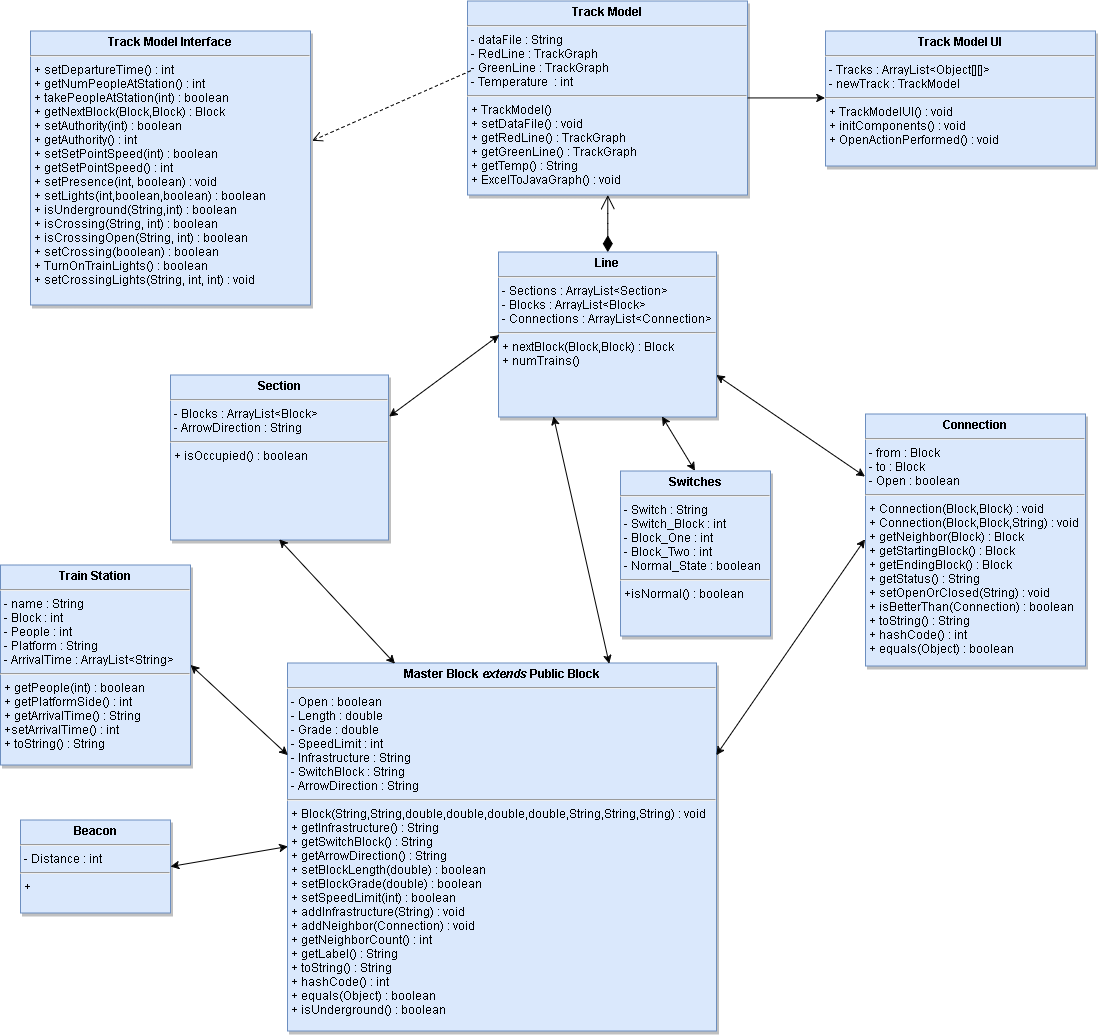

The diagram above was exported from draw.io. Its source (the exported page's mxGraphModel, read from the mxfile embedded in the PNG):
<mxGraphModel dx="3162" dy="2524.5" grid="0" gridSize="10" guides="1" tooltips="1" connect="1" arrows="1" fold="1" page="1" pageScale="1.5" pageWidth="826" pageHeight="1169" background="#ffffff" math="0" shadow="0">
  <root>
    <mxCell id="0" />
    <mxCell id="1" parent="0" />
    <mxCell id="2" value="&lt;p style=&quot;margin: 0px ; margin-top: 4px ; text-align: center&quot;&gt;&lt;b&gt;Train Station&lt;/b&gt;&lt;/p&gt;&lt;hr&gt;&lt;p style=&quot;margin: 0px ; margin-left: 4px&quot;&gt;- name : String&lt;/p&gt;&lt;p style=&quot;margin: 0px ; margin-left: 4px&quot;&gt;- Block : int&lt;/p&gt;&lt;p style=&quot;margin: 0px ; margin-left: 4px&quot;&gt;- People : int&lt;/p&gt;&lt;p style=&quot;margin: 0px ; margin-left: 4px&quot;&gt;- Platform : String&lt;/p&gt;&lt;p style=&quot;margin: 0px ; margin-left: 4px&quot;&gt;- ArrivalTime : ArrayList&amp;lt;String&amp;gt;&lt;/p&gt;&lt;hr&gt;&lt;p style=&quot;margin: 0px ; margin-left: 4px&quot;&gt;+ getPeople(int) : boolean&lt;/p&gt;&lt;p style=&quot;margin: 0px ; margin-left: 4px&quot;&gt;+ getPlatformSide() : int&lt;/p&gt;&lt;p style=&quot;margin: 0px ; margin-left: 4px&quot;&gt;+ getArrivalTime() : String&lt;/p&gt;&lt;p style=&quot;margin: 0px ; margin-left: 4px&quot;&gt;+setArrivalTime() : int&lt;/p&gt;&lt;p style=&quot;margin: 0px ; margin-left: 4px&quot;&gt;+ toString() : String&lt;/p&gt;" style="shadow=1;fillColor=#dae8fc;verticalAlign=top;align=left;overflow=fill;fontSize=12;fontFamily=Helvetica;html=1;strokeColor=#6c8ebf;" vertex="1" parent="1">
      <mxGeometry x="-475" y="494" width="190" height="200" as="geometry" />
    </mxCell>
    <mxCell id="3" value="&lt;p style=&quot;margin: 0px ; margin-top: 4px ; text-align: center&quot;&gt;&lt;b&gt;Connection&lt;/b&gt;&lt;/p&gt;&lt;hr&gt;&lt;p style=&quot;margin: 0px ; margin-left: 4px&quot;&gt;- from : Block&lt;br&gt;&lt;/p&gt;&lt;p style=&quot;margin: 0px ; margin-left: 4px&quot;&gt;- to : Block&lt;/p&gt;&lt;p style=&quot;margin: 0px ; margin-left: 4px&quot;&gt;- Open : boolean&lt;/p&gt;&lt;hr&gt;&lt;p style=&quot;margin: 0px ; margin-left: 4px&quot;&gt;+ Connection(Block,Block) : void&lt;br&gt;&lt;/p&gt;&lt;p style=&quot;margin: 0px ; margin-left: 4px&quot;&gt;+ Connection(Block,Block,String) : void&lt;/p&gt;&lt;p style=&quot;margin: 0px ; margin-left: 4px&quot;&gt;+ getNeighbor(Block) : Block&lt;/p&gt;&lt;p style=&quot;margin: 0px ; margin-left: 4px&quot;&gt;+ getStartingBlock() : Block&lt;/p&gt;&lt;p style=&quot;margin: 0px ; margin-left: 4px&quot;&gt;+ getEndingBlock() : Block&lt;/p&gt;&lt;p style=&quot;margin: 0px ; margin-left: 4px&quot;&gt;+ getStatus() : String&lt;/p&gt;&lt;p style=&quot;margin: 0px ; margin-left: 4px&quot;&gt;+ setOpenOrClosed(String) : void&lt;/p&gt;&lt;p style=&quot;margin: 0px ; margin-left: 4px&quot;&gt;+ isBetterThan(Connection) : boolean&lt;/p&gt;&lt;p style=&quot;margin: 0px ; margin-left: 4px&quot;&gt;+ toString() : String&lt;/p&gt;&lt;p style=&quot;margin: 0px ; margin-left: 4px&quot;&gt;+ hashCode() : int&lt;/p&gt;&lt;p style=&quot;margin: 0px ; margin-left: 4px&quot;&gt;+ equals(Object) : boolean&lt;/p&gt;" style="shadow=1;fillColor=#dae8fc;verticalAlign=top;align=left;overflow=fill;fontSize=12;fontFamily=Helvetica;html=1;strokeColor=#6c8ebf;" vertex="1" parent="1">
      <mxGeometry x="390" y="343" width="220" height="252" as="geometry" />
    </mxCell>
    <mxCell id="4" value="&lt;p style=&quot;margin: 0px ; margin-top: 4px ; text-align: center&quot;&gt;&lt;b&gt;Master Block &lt;i&gt;extends&lt;/i&gt; Public Block&lt;/b&gt;&lt;/p&gt;&lt;hr&gt;&lt;p style=&quot;margin: 0px ; margin-left: 4px&quot;&gt;&lt;span&gt;- Open : boolean&lt;/span&gt;&lt;/p&gt;&lt;p style=&quot;margin: 0px ; margin-left: 4px&quot;&gt;- Length : double&lt;/p&gt;&lt;p style=&quot;margin: 0px ; margin-left: 4px&quot;&gt;- Grade : double&lt;/p&gt;&lt;p style=&quot;margin: 0px ; margin-left: 4px&quot;&gt;- SpeedLimit : int&lt;/p&gt;&lt;p style=&quot;margin: 0px ; margin-left: 4px&quot;&gt;- Infrastructure : String&lt;/p&gt;&lt;p style=&quot;margin: 0px ; margin-left: 4px&quot;&gt;- SwitchBlock : String&lt;/p&gt;&lt;p style=&quot;margin: 0px ; margin-left: 4px&quot;&gt;- ArrowDirection : String&lt;/p&gt;&lt;hr&gt;&lt;p style=&quot;margin: 0px ; margin-left: 4px&quot;&gt;+ Block(String,String,double,double,double,double,String,String,String) : void&lt;/p&gt;&lt;p style=&quot;margin: 0px ; margin-left: 4px&quot;&gt;+ getInfrastructure() : String&lt;/p&gt;&lt;p style=&quot;margin: 0px ; margin-left: 4px&quot;&gt;+ getSwitchBlock() : String&lt;/p&gt;&lt;p style=&quot;margin: 0px ; margin-left: 4px&quot;&gt;+ getArrowDirection() : String&lt;/p&gt;&lt;p style=&quot;margin: 0px ; margin-left: 4px&quot;&gt;+ setBlockLength(double) : boolean&lt;/p&gt;&lt;p style=&quot;margin: 0px ; margin-left: 4px&quot;&gt;+ setBlockGrade(double) : boolean&lt;/p&gt;&lt;p style=&quot;margin: 0px ; margin-left: 4px&quot;&gt;+ setSpeedLimit(int) : boolean&lt;/p&gt;&lt;p style=&quot;margin: 0px ; margin-left: 4px&quot;&gt;+ addInfrastructure(String) : void&lt;/p&gt;&lt;p style=&quot;margin: 0px ; margin-left: 4px&quot;&gt;+ addNeighbor(Connection) : void&lt;/p&gt;&lt;p style=&quot;margin: 0px ; margin-left: 4px&quot;&gt;+ getNeighborCount() : int&lt;/p&gt;&lt;p style=&quot;margin: 0px ; margin-left: 4px&quot;&gt;+ getLabel() : String&lt;/p&gt;&lt;p style=&quot;margin: 0px ; margin-left: 4px&quot;&gt;+ toString() : String&lt;/p&gt;&lt;p style=&quot;margin: 0px ; margin-left: 4px&quot;&gt;+ hashCode() : int&lt;/p&gt;&lt;p style=&quot;margin: 0px ; margin-left: 4px&quot;&gt;+ equals(Object) : boolean&amp;nbsp;&lt;/p&gt;&lt;p style=&quot;margin: 0px ; margin-left: 4px&quot;&gt;+ isUnderground() : boolean&lt;/p&gt;&lt;p style=&quot;margin: 0px ; margin-left: 4px&quot;&gt;&lt;br&gt;&lt;/p&gt;" style="shadow=1;fillColor=#dae8fc;verticalAlign=top;align=left;overflow=fill;fontSize=12;fontFamily=Helvetica;html=1;strokeColor=#6c8ebf;" vertex="1" parent="1">
      <mxGeometry x="-188" y="592" width="429" height="368" as="geometry" />
    </mxCell>
    <mxCell id="5" value="&lt;p style=&quot;margin: 0px ; margin-top: 4px ; text-align: center&quot;&gt;&lt;b&gt;Switches&lt;/b&gt;&lt;/p&gt;&lt;hr&gt;&lt;p style=&quot;margin: 0px ; margin-left: 4px&quot;&gt;- Switch : String&lt;br&gt;&lt;/p&gt;&lt;p style=&quot;margin: 0px ; margin-left: 4px&quot;&gt;- Switch_Block : int&lt;/p&gt;&lt;p style=&quot;margin: 0px ; margin-left: 4px&quot;&gt;- Block_One : int&lt;/p&gt;&lt;p style=&quot;margin: 0px ; margin-left: 4px&quot;&gt;- Block_Two : int&lt;/p&gt;&lt;p style=&quot;margin: 0px ; margin-left: 4px&quot;&gt;- Normal_State : boolean&lt;/p&gt;&lt;hr&gt;&lt;p style=&quot;margin: 0px ; margin-left: 4px&quot;&gt;+isNormal() : boolean&lt;br&gt;&lt;/p&gt;" style="shadow=1;fillColor=#dae8fc;verticalAlign=top;align=left;overflow=fill;fontSize=12;fontFamily=Helvetica;html=1;strokeColor=#6c8ebf;" vertex="1" parent="1">
      <mxGeometry x="145" y="400" width="150" height="165" as="geometry" />
    </mxCell>
    <mxCell id="6" value="&lt;p style=&quot;margin: 0px ; margin-top: 4px ; text-align: center&quot;&gt;&lt;b&gt;Track Model&lt;/b&gt;&lt;/p&gt;&lt;hr&gt;&lt;p style=&quot;margin: 0px ; margin-left: 4px&quot;&gt;- dataFile : String&lt;/p&gt;&lt;p style=&quot;margin: 0px ; margin-left: 4px&quot;&gt;- RedLine : TrackGraph&lt;/p&gt;&lt;p style=&quot;margin: 0px ; margin-left: 4px&quot;&gt;- GreenLine : TrackGraph&lt;/p&gt;&lt;p style=&quot;margin: 0px ; margin-left: 4px&quot;&gt;- Temperature &amp;nbsp;: int&lt;/p&gt;&lt;hr&gt;&lt;p style=&quot;margin: 0px ; margin-left: 4px&quot;&gt;+ TrackModel()&lt;/p&gt;&lt;p style=&quot;margin: 0px ; margin-left: 4px&quot;&gt;+ setDataFile() : void&lt;/p&gt;&lt;p style=&quot;margin: 0px ; margin-left: 4px&quot;&gt;+ getRedLine() : TrackGraph&lt;/p&gt;&lt;p style=&quot;margin: 0px ; margin-left: 4px&quot;&gt;+ getGreenLine() : TrackGraph&lt;/p&gt;&lt;p style=&quot;margin: 0px ; margin-left: 4px&quot;&gt;+ getTemp() : String&lt;/p&gt;&lt;p style=&quot;margin: 0px ; margin-left: 4px&quot;&gt;+ ExcelToJavaGraph() : void&lt;/p&gt;" style="shadow=1;fillColor=#dae8fc;verticalAlign=top;align=left;overflow=fill;fontSize=12;fontFamily=Helvetica;html=1;strokeColor=#6c8ebf;" vertex="1" parent="1">
      <mxGeometry x="-8" y="-70" width="280" height="194" as="geometry" />
    </mxCell>
    <mxCell id="7" value="&lt;p style=&quot;margin: 0px ; margin-top: 4px ; text-align: center&quot;&gt;&lt;b&gt;Track Model Interface&lt;/b&gt;&lt;/p&gt;&lt;hr&gt;&lt;p style=&quot;margin: 0px ; margin-left: 4px&quot;&gt;+ setDepartureTime() : int&lt;/p&gt;&lt;p style=&quot;margin: 0px ; margin-left: 4px&quot;&gt;+ getNumPeopleAtStation() : int&lt;/p&gt;&lt;p style=&quot;margin: 0px ; margin-left: 4px&quot;&gt;+ takePeopleAtStation(int) : boolean&lt;/p&gt;&lt;p style=&quot;margin: 0px ; margin-left: 4px&quot;&gt;+ getNextBlock(Block,Block) : Block&lt;/p&gt;&lt;p style=&quot;margin: 0px ; margin-left: 4px&quot;&gt;+ setAuthority(int) : boolean&lt;/p&gt;&lt;p style=&quot;margin: 0px ; margin-left: 4px&quot;&gt;+ getAuthority() : int&lt;/p&gt;&lt;p style=&quot;margin: 0px ; margin-left: 4px&quot;&gt;+ setSetPointSpeed(int) : boolean&lt;/p&gt;&lt;p style=&quot;margin: 0px ; margin-left: 4px&quot;&gt;+ getSetPointSpeed() : int&lt;/p&gt;&lt;p style=&quot;margin: 0px ; margin-left: 4px&quot;&gt;+ setPresence(int, boolean) : void&lt;/p&gt;&lt;p style=&quot;margin: 0px ; margin-left: 4px&quot;&gt;+ setLights(int,boolean,boolean) : boolean&lt;/p&gt;&lt;p style=&quot;margin: 0px ; margin-left: 4px&quot;&gt;+ isUnderground(String,int) : boolean&lt;/p&gt;&lt;p style=&quot;margin: 0px ; margin-left: 4px&quot;&gt;+ isCrossing(String, int) : boolean&lt;/p&gt;&lt;p style=&quot;margin: 0px ; margin-left: 4px&quot;&gt;+ isCrossingOpen(String, int) : boolean&lt;/p&gt;&lt;p style=&quot;margin: 0px ; margin-left: 4px&quot;&gt;+ setCrossing(boolean) : boolean&lt;/p&gt;&lt;p style=&quot;margin: 0px ; margin-left: 4px&quot;&gt;+ TurnOnTrainLights() : boolean&lt;/p&gt;&lt;p style=&quot;margin: 0px ; margin-left: 4px&quot;&gt;+ setCrossingLights(String, int, int) : void&lt;/p&gt;" style="shadow=1;fillColor=#dae8fc;verticalAlign=top;align=left;overflow=fill;fontSize=12;fontFamily=Helvetica;html=1;strokeColor=#6c8ebf;" vertex="1" parent="1">
      <mxGeometry x="-445" y="-40" width="280" height="274" as="geometry" />
    </mxCell>
    <mxCell id="8" value="" style="html=1;verticalAlign=bottom;endArrow=open;dashed=1;endSize=8;entryX=1.007;entryY=0.4;entryPerimeter=0;exitX=0.011;exitY=0.363;exitPerimeter=0;" edge="1" source="6" target="7" parent="1">
      <mxGeometry relative="1" as="geometry">
        <mxPoint x="-53" y="-15" as="sourcePoint" />
        <mxPoint x="-200" y="-190" as="targetPoint" />
        <Array as="points" />
      </mxGeometry>
    </mxCell>
    <mxCell id="9" value="&lt;p style=&quot;margin: 0px ; margin-top: 4px ; text-align: center&quot;&gt;&lt;b&gt;Track Model UI&lt;/b&gt;&lt;/p&gt;&lt;hr&gt;&lt;p style=&quot;margin: 0px ; margin-left: 4px&quot;&gt;- Tracks : ArrayList&amp;lt;Object[][]&amp;gt;&lt;/p&gt;&lt;p style=&quot;margin: 0px ; margin-left: 4px&quot;&gt;- newTrack : TrackModel&lt;/p&gt;&lt;hr&gt;&lt;p style=&quot;margin: 0px ; margin-left: 4px&quot;&gt;+ TrackModelUI() : void&lt;/p&gt;&lt;p style=&quot;margin: 0px ; margin-left: 4px&quot;&gt;+ initComponents() : void&lt;/p&gt;&lt;p style=&quot;margin: 0px ; margin-left: 4px&quot;&gt;+ OpenActionPerformed() : void&lt;/p&gt;&lt;p style=&quot;margin: 0px ; margin-left: 4px&quot;&gt;&lt;br&gt;&lt;/p&gt;" style="shadow=1;fillColor=#dae8fc;verticalAlign=top;align=left;overflow=fill;fontSize=12;fontFamily=Helvetica;html=1;strokeColor=#6c8ebf;" vertex="1" parent="1">
      <mxGeometry x="350" y="-40" width="270" height="135" as="geometry" />
    </mxCell>
    <mxCell id="10" value="" style="endArrow=classic;html=1;exitX=1;exitY=0.5;entryX=0;entryY=0.5;" edge="1" source="6" target="9" parent="1">
      <mxGeometry width="50" height="50" relative="1" as="geometry">
        <mxPoint x="82" y="-70" as="sourcePoint" />
        <mxPoint x="91" y="-114" as="targetPoint" />
      </mxGeometry>
    </mxCell>
    <mxCell id="11" value="" style="endArrow=open;html=1;endSize=12;startArrow=diamondThin;startSize=14;startFill=1;edgeStyle=orthogonalEdgeStyle;align=left;verticalAlign=bottom;exitX=0.5;exitY=0;" edge="1" source="12" target="6" parent="1">
      <mxGeometry x="-1" y="3" relative="1" as="geometry">
        <mxPoint x="90" y="233" as="sourcePoint" />
        <mxPoint x="91.14285714285711" y="102" as="targetPoint" />
        <Array as="points" />
      </mxGeometry>
    </mxCell>
    <mxCell id="12" value="&lt;p style=&quot;margin: 0px ; margin-top: 4px ; text-align: center&quot;&gt;&lt;b&gt;Line&lt;/b&gt;&lt;/p&gt;&lt;hr&gt;&lt;p style=&quot;margin: 0px ; margin-left: 4px&quot;&gt;- Sections : ArrayList&amp;lt;Section&amp;gt;&lt;/p&gt;&lt;p style=&quot;margin: 0px ; margin-left: 4px&quot;&gt;- Blocks : ArrayList&amp;lt;Block&amp;gt;&lt;/p&gt;&lt;p style=&quot;margin: 0px ; margin-left: 4px&quot;&gt;- Connections : ArrayList&amp;lt;Connection&amp;gt;&lt;/p&gt;&lt;hr&gt;&lt;p style=&quot;margin: 0px ; margin-left: 4px&quot;&gt;+ nextBlock(Block,Block) : Block&lt;br&gt;&lt;/p&gt;&lt;p style=&quot;margin: 0px ; margin-left: 4px&quot;&gt;+ numTrains()&lt;/p&gt;" style="shadow=1;fillColor=#dae8fc;verticalAlign=top;align=left;overflow=fill;fontSize=12;fontFamily=Helvetica;html=1;strokeColor=#6c8ebf;" vertex="1" parent="1">
      <mxGeometry x="23" y="181" width="218" height="165" as="geometry" />
    </mxCell>
    <mxCell id="13" value="" style="endArrow=classic;startArrow=classic;html=1;entryX=0;entryY=0.25;exitX=1;exitY=0.75;" edge="1" source="12" target="3" parent="1">
      <mxGeometry width="50" height="50" relative="1" as="geometry">
        <mxPoint x="298" y="406" as="sourcePoint" />
        <mxPoint x="348" y="356" as="targetPoint" />
      </mxGeometry>
    </mxCell>
    <mxCell id="14" value="" style="endArrow=classic;startArrow=classic;html=1;entryX=0;entryY=0.5;exitX=1;exitY=0.25;" edge="1" source="4" target="3" parent="1">
      <mxGeometry width="50" height="50" relative="1" as="geometry">
        <mxPoint x="176" y="535" as="sourcePoint" />
        <mxPoint x="411" y="483.5" as="targetPoint" />
      </mxGeometry>
    </mxCell>
    <mxCell id="15" value="" style="endArrow=classic;startArrow=classic;html=1;exitX=0.75;exitY=0;entryX=0.25;entryY=1;" edge="1" source="4" target="12" parent="1">
      <mxGeometry width="50" height="50" relative="1" as="geometry">
        <mxPoint x="31" y="538.5" as="sourcePoint" />
        <mxPoint x="290" y="406" as="targetPoint" />
      </mxGeometry>
    </mxCell>
    <mxCell id="16" value="" style="endArrow=classic;startArrow=classic;html=1;exitX=0.5;exitY=0;entryX=0.75;entryY=1;" edge="1" source="5" target="12" parent="1">
      <mxGeometry width="50" height="50" relative="1" as="geometry">
        <mxPoint x="214" y="514.5" as="sourcePoint" />
        <mxPoint x="265" y="450.5" as="targetPoint" />
      </mxGeometry>
    </mxCell>
    <mxCell id="17" value="" style="endArrow=classic;startArrow=classic;html=1;entryX=1;entryY=0.5;exitX=0;exitY=0.25;" edge="1" source="4" target="2" parent="1">
      <mxGeometry width="50" height="50" relative="1" as="geometry">
        <mxPoint x="-356" y="676" as="sourcePoint" />
        <mxPoint x="-297" y="339.5" as="targetPoint" />
      </mxGeometry>
    </mxCell>
    <mxCell id="18" value="&lt;p style=&quot;margin: 0px ; margin-top: 4px ; text-align: center&quot;&gt;&lt;b&gt;Beacon&lt;/b&gt;&lt;/p&gt;&lt;hr&gt;&lt;p style=&quot;margin: 0px ; margin-left: 4px&quot;&gt;- Distance : int&lt;/p&gt;&lt;hr&gt;&lt;p style=&quot;margin: 0px ; margin-left: 4px&quot;&gt;+&lt;/p&gt;" style="shadow=1;fillColor=#dae8fc;verticalAlign=top;align=left;overflow=fill;fontSize=12;fontFamily=Helvetica;html=1;strokeColor=#6c8ebf;" vertex="1" parent="1">
      <mxGeometry x="-455" y="749" width="150" height="93" as="geometry" />
    </mxCell>
    <mxCell id="19" value="" style="endArrow=classic;startArrow=classic;html=1;entryX=1;entryY=0.5;exitX=0;exitY=0.5;" edge="1" source="4" target="18" parent="1">
      <mxGeometry width="50" height="50" relative="1" as="geometry">
        <mxPoint x="-385" y="916.5" as="sourcePoint" />
        <mxPoint x="-585" y="730.5" as="targetPoint" />
      </mxGeometry>
    </mxCell>
    <mxCell id="20" value="&lt;p style=&quot;margin: 0px ; margin-top: 4px ; text-align: center&quot;&gt;&lt;b&gt;Section&lt;/b&gt;&lt;/p&gt;&lt;hr&gt;&lt;p style=&quot;margin: 0px ; margin-left: 4px&quot;&gt;- Blocks : ArrayList&amp;lt;Block&amp;gt;&lt;/p&gt;&lt;p style=&quot;margin: 0px ; margin-left: 4px&quot;&gt;- ArrowDirection : String&lt;/p&gt;&lt;hr&gt;&lt;p style=&quot;margin: 0px ; margin-left: 4px&quot;&gt;+ isOccupied() : boolean&lt;br&gt;&lt;/p&gt;" style="shadow=1;fillColor=#dae8fc;verticalAlign=top;align=left;overflow=fill;fontSize=12;fontFamily=Helvetica;html=1;strokeColor=#6c8ebf;" vertex="1" parent="1">
      <mxGeometry x="-305" y="304" width="218" height="165" as="geometry" />
    </mxCell>
    <mxCell id="21" value="" style="endArrow=classic;startArrow=classic;html=1;exitX=0.25;exitY=0;entryX=0.5;entryY=1;" edge="1" source="4" target="20" parent="1">
      <mxGeometry width="50" height="50" relative="1" as="geometry">
        <mxPoint x="-40" y="584.5" as="sourcePoint" />
        <mxPoint x="-69" y="326.5" as="targetPoint" />
      </mxGeometry>
    </mxCell>
    <mxCell id="22" value="" style="endArrow=classic;startArrow=classic;html=1;exitX=0;exitY=0.5;entryX=1;entryY=0.25;" edge="1" source="12" target="20" parent="1">
      <mxGeometry width="50" height="50" relative="1" as="geometry">
        <mxPoint x="-25" y="430.5" as="sourcePoint" />
        <mxPoint x="-87" y="374.5" as="targetPoint" />
        <Array as="points" />
      </mxGeometry>
    </mxCell>
  </root>
</mxGraphModel>